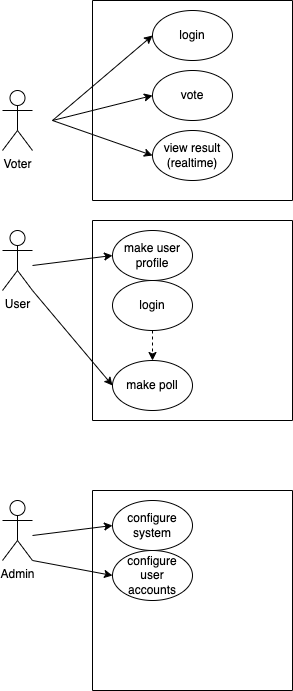

The diagram above was exported from draw.io. Its source (the exported page's mxGraphModel, read from the mxfile embedded in the PNG):
<mxGraphModel dx="954" dy="674" grid="1" gridSize="10" guides="1" tooltips="1" connect="1" arrows="1" fold="1" page="1" pageScale="1" pageWidth="827" pageHeight="1169" math="0" shadow="0">
  <root>
    <mxCell id="0" />
    <mxCell id="1" parent="0" />
    <mxCell id="d7tm1IF0vbmKDHcH2Bib-1" value="Voter" style="shape=umlActor;verticalLabelPosition=bottom;verticalAlign=top;html=1;outlineConnect=0;" parent="1" vertex="1">
      <mxGeometry x="100" y="300" width="30" height="60" as="geometry" />
    </mxCell>
    <mxCell id="d7tm1IF0vbmKDHcH2Bib-3" value="" style="endArrow=classic;html=1;rounded=0;entryX=0;entryY=0.5;entryDx=0;entryDy=0;" parent="1" target="d7tm1IF0vbmKDHcH2Bib-6" edge="1">
      <mxGeometry width="50" height="50" relative="1" as="geometry">
        <mxPoint x="150" y="330" as="sourcePoint" />
        <mxPoint x="160" y="160" as="targetPoint" />
      </mxGeometry>
    </mxCell>
    <mxCell id="d7tm1IF0vbmKDHcH2Bib-4" value="" style="swimlane;startSize=0;" parent="1" vertex="1">
      <mxGeometry x="190" y="210" width="200" height="200" as="geometry" />
    </mxCell>
    <mxCell id="d7tm1IF0vbmKDHcH2Bib-12" value="" style="group" parent="d7tm1IF0vbmKDHcH2Bib-4" vertex="1" connectable="0">
      <mxGeometry x="60" y="130" width="80" height="50" as="geometry" />
    </mxCell>
    <mxCell id="d7tm1IF0vbmKDHcH2Bib-13" value="" style="ellipse;whiteSpace=wrap;html=1;" parent="d7tm1IF0vbmKDHcH2Bib-12" vertex="1">
      <mxGeometry width="80" height="50" as="geometry" />
    </mxCell>
    <mxCell id="d7tm1IF0vbmKDHcH2Bib-14" value="view result (realtime)" style="text;html=1;strokeColor=none;fillColor=none;align=center;verticalAlign=middle;whiteSpace=wrap;rounded=0;movable=1;resizable=1;rotatable=1;deletable=1;editable=1;locked=0;connectable=1;" parent="d7tm1IF0vbmKDHcH2Bib-12" vertex="1">
      <mxGeometry x="10" y="10" width="60" height="30" as="geometry" />
    </mxCell>
    <mxCell id="d7tm1IF0vbmKDHcH2Bib-33" value="" style="group" parent="d7tm1IF0vbmKDHcH2Bib-4" vertex="1" connectable="0">
      <mxGeometry x="60" y="10" width="80" height="50" as="geometry" />
    </mxCell>
    <mxCell id="d7tm1IF0vbmKDHcH2Bib-34" value="" style="ellipse;whiteSpace=wrap;html=1;" parent="d7tm1IF0vbmKDHcH2Bib-33" vertex="1">
      <mxGeometry width="80" height="50" as="geometry" />
    </mxCell>
    <mxCell id="d7tm1IF0vbmKDHcH2Bib-35" value="login" style="text;html=1;strokeColor=none;fillColor=none;align=center;verticalAlign=middle;whiteSpace=wrap;rounded=0;movable=1;resizable=1;rotatable=1;deletable=1;editable=1;locked=0;connectable=1;" parent="d7tm1IF0vbmKDHcH2Bib-33" vertex="1">
      <mxGeometry x="10" y="10" width="60" height="30" as="geometry" />
    </mxCell>
    <mxCell id="d7tm1IF0vbmKDHcH2Bib-37" value="" style="endArrow=classic;html=1;rounded=0;entryX=0;entryY=0.5;entryDx=0;entryDy=0;" parent="d7tm1IF0vbmKDHcH2Bib-4" target="d7tm1IF0vbmKDHcH2Bib-34" edge="1">
      <mxGeometry width="50" height="50" relative="1" as="geometry">
        <mxPoint x="-40" y="120" as="sourcePoint" />
        <mxPoint x="40" y="92.5" as="targetPoint" />
      </mxGeometry>
    </mxCell>
    <mxCell id="d7tm1IF0vbmKDHcH2Bib-8" value="" style="group" parent="d7tm1IF0vbmKDHcH2Bib-4" vertex="1" connectable="0">
      <mxGeometry x="60" y="70" width="80" height="50" as="geometry" />
    </mxCell>
    <mxCell id="d7tm1IF0vbmKDHcH2Bib-6" value="" style="ellipse;whiteSpace=wrap;html=1;" parent="d7tm1IF0vbmKDHcH2Bib-8" vertex="1">
      <mxGeometry width="80" height="50" as="geometry" />
    </mxCell>
    <mxCell id="d7tm1IF0vbmKDHcH2Bib-7" value="vote" style="text;html=1;strokeColor=none;fillColor=none;align=center;verticalAlign=middle;whiteSpace=wrap;rounded=0;movable=1;resizable=1;rotatable=1;deletable=1;editable=1;locked=0;connectable=1;" parent="d7tm1IF0vbmKDHcH2Bib-8" vertex="1">
      <mxGeometry x="10" y="10" width="60" height="30" as="geometry" />
    </mxCell>
    <mxCell id="d7tm1IF0vbmKDHcH2Bib-15" value="User" style="shape=umlActor;verticalLabelPosition=bottom;verticalAlign=top;html=1;outlineConnect=0;" parent="1" vertex="1">
      <mxGeometry x="100" y="440" width="30" height="60" as="geometry" />
    </mxCell>
    <mxCell id="d7tm1IF0vbmKDHcH2Bib-18" value="" style="endArrow=classic;html=1;rounded=0;entryX=0;entryY=0.5;entryDx=0;entryDy=0;" parent="1" target="d7tm1IF0vbmKDHcH2Bib-10" edge="1">
      <mxGeometry width="50" height="50" relative="1" as="geometry">
        <mxPoint x="130" y="475" as="sourcePoint" />
        <mxPoint x="190" y="410" as="targetPoint" />
      </mxGeometry>
    </mxCell>
    <mxCell id="d7tm1IF0vbmKDHcH2Bib-19" value="" style="swimlane;startSize=0;" parent="1" vertex="1">
      <mxGeometry x="190" y="430" width="200" height="200" as="geometry" />
    </mxCell>
    <mxCell id="d7tm1IF0vbmKDHcH2Bib-23" value="" style="group" parent="d7tm1IF0vbmKDHcH2Bib-19" vertex="1" connectable="0">
      <mxGeometry x="20" y="140" width="80" height="50" as="geometry" />
    </mxCell>
    <mxCell id="d7tm1IF0vbmKDHcH2Bib-24" value="" style="ellipse;whiteSpace=wrap;html=1;" parent="d7tm1IF0vbmKDHcH2Bib-23" vertex="1">
      <mxGeometry width="80" height="50" as="geometry" />
    </mxCell>
    <mxCell id="d7tm1IF0vbmKDHcH2Bib-25" value="make poll" style="text;html=1;strokeColor=none;fillColor=none;align=center;verticalAlign=middle;whiteSpace=wrap;rounded=0;movable=1;resizable=1;rotatable=1;deletable=1;editable=1;locked=0;connectable=1;" parent="d7tm1IF0vbmKDHcH2Bib-23" vertex="1">
      <mxGeometry x="10" y="10" width="60" height="30" as="geometry" />
    </mxCell>
    <mxCell id="d7tm1IF0vbmKDHcH2Bib-9" value="" style="group" parent="d7tm1IF0vbmKDHcH2Bib-19" vertex="1" connectable="0">
      <mxGeometry x="20" y="10" width="80" height="50" as="geometry" />
    </mxCell>
    <mxCell id="d7tm1IF0vbmKDHcH2Bib-10" value="" style="ellipse;whiteSpace=wrap;html=1;" parent="d7tm1IF0vbmKDHcH2Bib-9" vertex="1">
      <mxGeometry width="80" height="50" as="geometry" />
    </mxCell>
    <mxCell id="d7tm1IF0vbmKDHcH2Bib-11" value="make user profile" style="text;html=1;strokeColor=none;fillColor=none;align=center;verticalAlign=middle;whiteSpace=wrap;rounded=0;movable=1;resizable=1;rotatable=1;deletable=1;editable=1;locked=0;connectable=1;" parent="d7tm1IF0vbmKDHcH2Bib-9" vertex="1">
      <mxGeometry x="10" y="10" width="60" height="30" as="geometry" />
    </mxCell>
    <mxCell id="d7tm1IF0vbmKDHcH2Bib-27" value="" style="group" parent="d7tm1IF0vbmKDHcH2Bib-19" vertex="1" connectable="0">
      <mxGeometry x="20" y="60" width="80" height="50" as="geometry" />
    </mxCell>
    <mxCell id="d7tm1IF0vbmKDHcH2Bib-28" value="" style="ellipse;whiteSpace=wrap;html=1;" parent="d7tm1IF0vbmKDHcH2Bib-27" vertex="1">
      <mxGeometry width="80" height="50" as="geometry" />
    </mxCell>
    <mxCell id="d7tm1IF0vbmKDHcH2Bib-29" value="login" style="text;html=1;strokeColor=none;fillColor=none;align=center;verticalAlign=middle;whiteSpace=wrap;rounded=0;movable=1;resizable=1;rotatable=1;deletable=1;editable=1;locked=0;connectable=1;" parent="d7tm1IF0vbmKDHcH2Bib-27" vertex="1">
      <mxGeometry x="10" y="10" width="60" height="30" as="geometry" />
    </mxCell>
    <mxCell id="d7tm1IF0vbmKDHcH2Bib-41" style="edgeStyle=orthogonalEdgeStyle;rounded=0;orthogonalLoop=1;jettySize=auto;html=1;exitX=0.5;exitY=1;exitDx=0;exitDy=0;entryX=0.5;entryY=0;entryDx=0;entryDy=0;dashed=1;" parent="d7tm1IF0vbmKDHcH2Bib-19" source="d7tm1IF0vbmKDHcH2Bib-28" target="d7tm1IF0vbmKDHcH2Bib-24" edge="1">
      <mxGeometry relative="1" as="geometry" />
    </mxCell>
    <mxCell id="d7tm1IF0vbmKDHcH2Bib-30" value="" style="endArrow=classic;html=1;rounded=0;entryX=0;entryY=0.5;entryDx=0;entryDy=0;" parent="1" target="d7tm1IF0vbmKDHcH2Bib-13" edge="1">
      <mxGeometry width="50" height="50" relative="1" as="geometry">
        <mxPoint x="150" y="330" as="sourcePoint" />
        <mxPoint x="220" y="275" as="targetPoint" />
      </mxGeometry>
    </mxCell>
    <mxCell id="d7tm1IF0vbmKDHcH2Bib-32" value="" style="endArrow=classic;html=1;rounded=0;entryX=0;entryY=0.5;entryDx=0;entryDy=0;" parent="1" target="d7tm1IF0vbmKDHcH2Bib-24" edge="1">
      <mxGeometry width="50" height="50" relative="1" as="geometry">
        <mxPoint x="130" y="500" as="sourcePoint" />
        <mxPoint x="210" y="500" as="targetPoint" />
      </mxGeometry>
    </mxCell>
    <mxCell id="d7tm1IF0vbmKDHcH2Bib-43" value="Admin" style="shape=umlActor;verticalLabelPosition=bottom;verticalAlign=top;html=1;outlineConnect=0;" parent="1" vertex="1">
      <mxGeometry x="100" y="710" width="30" height="60" as="geometry" />
    </mxCell>
    <mxCell id="d7tm1IF0vbmKDHcH2Bib-44" value="" style="endArrow=classic;html=1;rounded=0;entryX=0;entryY=0.5;entryDx=0;entryDy=0;" parent="1" target="d7tm1IF0vbmKDHcH2Bib-50" edge="1">
      <mxGeometry width="50" height="50" relative="1" as="geometry">
        <mxPoint x="130" y="745" as="sourcePoint" />
        <mxPoint x="190" y="680" as="targetPoint" />
      </mxGeometry>
    </mxCell>
    <mxCell id="d7tm1IF0vbmKDHcH2Bib-45" value="" style="swimlane;startSize=0;" parent="1" vertex="1">
      <mxGeometry x="190" y="700" width="200" height="200" as="geometry" />
    </mxCell>
    <mxCell id="d7tm1IF0vbmKDHcH2Bib-49" value="" style="group" parent="d7tm1IF0vbmKDHcH2Bib-45" vertex="1" connectable="0">
      <mxGeometry x="20" y="10" width="80" height="50" as="geometry" />
    </mxCell>
    <mxCell id="d7tm1IF0vbmKDHcH2Bib-50" value="" style="ellipse;whiteSpace=wrap;html=1;" parent="d7tm1IF0vbmKDHcH2Bib-49" vertex="1">
      <mxGeometry width="80" height="50" as="geometry" />
    </mxCell>
    <mxCell id="d7tm1IF0vbmKDHcH2Bib-51" value="configure system" style="text;html=1;strokeColor=none;fillColor=none;align=center;verticalAlign=middle;whiteSpace=wrap;rounded=0;movable=1;resizable=1;rotatable=1;deletable=1;editable=1;locked=0;connectable=1;" parent="d7tm1IF0vbmKDHcH2Bib-49" vertex="1">
      <mxGeometry x="10" y="10" width="60" height="30" as="geometry" />
    </mxCell>
    <mxCell id="d7tm1IF0vbmKDHcH2Bib-52" value="" style="group" parent="d7tm1IF0vbmKDHcH2Bib-45" vertex="1" connectable="0">
      <mxGeometry x="20" y="60" width="80" height="50" as="geometry" />
    </mxCell>
    <mxCell id="d7tm1IF0vbmKDHcH2Bib-53" value="" style="ellipse;whiteSpace=wrap;html=1;" parent="d7tm1IF0vbmKDHcH2Bib-52" vertex="1">
      <mxGeometry width="80" height="50" as="geometry" />
    </mxCell>
    <mxCell id="d7tm1IF0vbmKDHcH2Bib-54" value="configure user accounts" style="text;html=1;strokeColor=none;fillColor=none;align=center;verticalAlign=middle;whiteSpace=wrap;rounded=0;movable=1;resizable=1;rotatable=1;deletable=1;editable=1;locked=0;connectable=1;" parent="d7tm1IF0vbmKDHcH2Bib-52" vertex="1">
      <mxGeometry x="10" y="10" width="60" height="30" as="geometry" />
    </mxCell>
    <mxCell id="d7tm1IF0vbmKDHcH2Bib-56" value="" style="endArrow=classic;html=1;rounded=0;entryX=0;entryY=0.5;entryDx=0;entryDy=0;" parent="1" target="d7tm1IF0vbmKDHcH2Bib-53" edge="1">
      <mxGeometry width="50" height="50" relative="1" as="geometry">
        <mxPoint x="130" y="770" as="sourcePoint" />
        <mxPoint x="210" y="865" as="targetPoint" />
      </mxGeometry>
    </mxCell>
  </root>
</mxGraphModel>